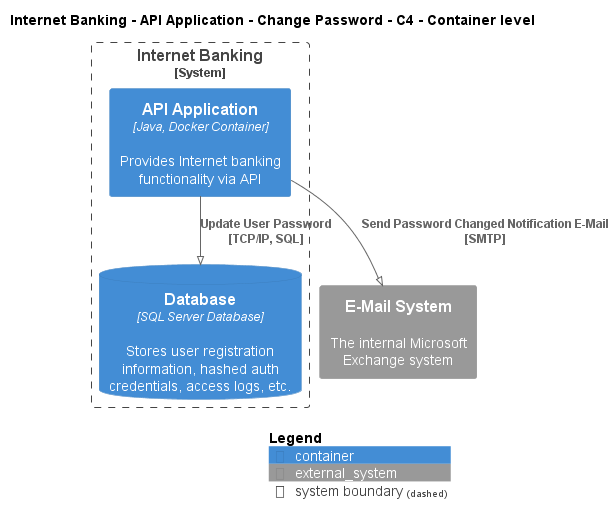

The diagram above was rendered by PlantUML. Its source (embedded in the PNG):
@startuml
!pragma layout smetana
!include ..\..\..\..\..\..\.c4s\C4_Container.puml

AddElementTag("state:new", $bgColor=green, $fontColor=#ffffff, $borderColor=green, $shadowing="False")
AddElementTag("state:changed", $bgColor=orange, $fontColor=#ffffff, $borderColor=orange, $shadowing="False")
AddElementTag("state:removed", $bgColor=red, $fontColor=#ffffff, $borderColor=red, $shadowing="False")

AddRelTag("state:new", $textColor=green, $lineColor=green)
AddRelTag("state:changed", $textColor=orange, $lineColor=orange)
AddRelTag("state:removed", $textColor=red, $lineColor=red)

SHOW_PERSON_PORTRAIT()
LAYOUT_TOP_DOWN()

skinparam linetype polyline

title Internet Banking - API Application - Change Password - C4 - Container level


System_Boundary(BigBankPlc.SoftwareSystems.InternetBanking, "Internet Banking") {
    Container(BigBankPlc.SoftwareSystems.InternetBanking.Containers.APIApplication, "API Application", "Java, Docker Container", "Provides Internet banking functionality via API")
    ContainerDb(BigBankPlc.SoftwareSystems.InternetBanking.Containers.Database, "Database", "SQL Server Database", "Stores user registration information, hashed auth credentials, access logs, etc.")
}
System_Ext(BigBankPlc.SoftwareSystems.EMailSystem, "E-Mail System", "The internal Microsoft Exchange system")

Rel(BigBankPlc.SoftwareSystems.InternetBanking.Containers.APIApplication, BigBankPlc.SoftwareSystems.InternetBanking.Containers.Database, "Update User Password\n[TCP/IP, SQL]", $tags='protocol:tcp/ip, sql')
Rel(BigBankPlc.SoftwareSystems.InternetBanking.Containers.APIApplication, BigBankPlc.SoftwareSystems.EMailSystem, "Send Password Changed Notification E-Mail\n[SMTP]", $tags='protocol:smtp')


SHOW_LEGEND()
@enduml